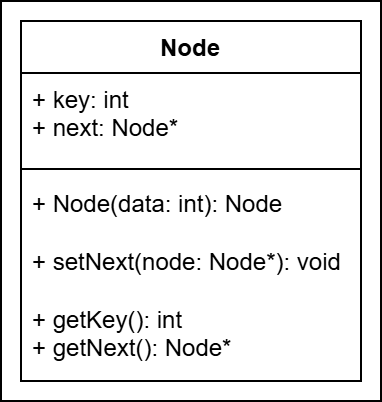

The diagram above was exported from draw.io. Its source (the exported page's mxGraphModel, read from the mxfile embedded in the PNG):
<mxGraphModel dx="302" dy="918" grid="1" gridSize="10" guides="1" tooltips="1" connect="1" arrows="1" fold="1" page="0" pageScale="1" pageWidth="850" pageHeight="1100" math="0" shadow="0">
  <root>
    <mxCell id="0" />
    <mxCell id="1" parent="0" />
    <mxCell id="2" value="" style="group" vertex="1" connectable="0" parent="1">
      <mxGeometry x="150" y="-10" width="190" height="200" as="geometry" />
    </mxCell>
    <mxCell id="3" value="" style="rounded=0;whiteSpace=wrap;html=1;fillColor=none;" vertex="1" parent="2">
      <mxGeometry width="190" height="200" as="geometry" />
    </mxCell>
    <mxCell id="4" value="Node" style="swimlane;fontStyle=1;align=center;verticalAlign=top;childLayout=stackLayout;horizontal=1;startSize=26;horizontalStack=0;resizeParent=1;resizeParentMax=0;resizeLast=0;collapsible=1;marginBottom=0;whiteSpace=wrap;html=1;" vertex="1" parent="2">
      <mxGeometry x="10" y="10" width="170" height="180" as="geometry" />
    </mxCell>
    <mxCell id="5" value="+ key: int&lt;div&gt;+ next: Node*&lt;/div&gt;" style="text;strokeColor=none;fillColor=none;align=left;verticalAlign=top;spacingLeft=4;spacingRight=4;overflow=hidden;rotatable=0;points=[[0,0.5],[1,0.5]];portConstraint=eastwest;whiteSpace=wrap;html=1;" vertex="1" parent="4">
      <mxGeometry y="26" width="170" height="44" as="geometry" />
    </mxCell>
    <mxCell id="6" value="" style="line;strokeWidth=1;fillColor=none;align=left;verticalAlign=middle;spacingTop=-1;spacingLeft=3;spacingRight=3;rotatable=0;labelPosition=right;points=[];portConstraint=eastwest;strokeColor=inherit;" vertex="1" parent="4">
      <mxGeometry y="70" width="170" height="8" as="geometry" />
    </mxCell>
    <mxCell id="7" value="+ Node(data: int): Node&lt;div&gt;&lt;br&gt;&lt;/div&gt;&lt;div&gt;+ setNext(node: Node*): void&lt;/div&gt;&lt;div&gt;&lt;br&gt;&lt;/div&gt;&lt;div&gt;+ getKey(): int&lt;/div&gt;&lt;div&gt;+ getNext(): Node*&lt;/div&gt;" style="text;strokeColor=none;fillColor=none;align=left;verticalAlign=top;spacingLeft=4;spacingRight=4;overflow=hidden;rotatable=0;points=[[0,0.5],[1,0.5]];portConstraint=eastwest;whiteSpace=wrap;html=1;" vertex="1" parent="4">
      <mxGeometry y="78" width="170" height="102" as="geometry" />
    </mxCell>
  </root>
</mxGraphModel>